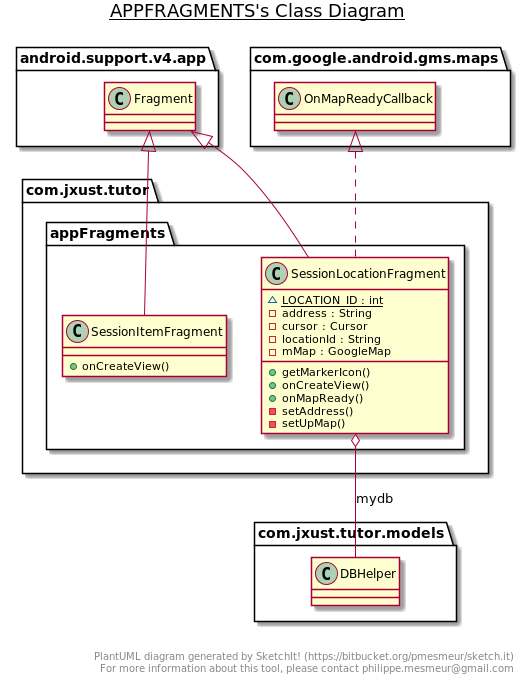

The diagram above was rendered by PlantUML. Its source (embedded in the PNG):
@startuml

title __APPFRAGMENTS's Class Diagram__\n

  namespace com.jxust.tutor {
    namespace appFragments {
      class com.jxust.tutor.appFragments.SessionItemFragment {
          + onCreateView()
      }
    }
  }
  

  namespace com.jxust.tutor {
    namespace appFragments {
      class com.jxust.tutor.appFragments.SessionLocationFragment {
          {static} ~ LOCATION_ID : int
          - address : String
          - cursor : Cursor
          - locationId : String
          - mMap : GoogleMap
          + getMarkerIcon()
          + onCreateView()
          + onMapReady()
          - setAddress()
          - setUpMap()
      }
    }
  }
  

  com.jxust.tutor.appFragments.SessionItemFragment -up-|> android.support.v4.app.Fragment
  com.jxust.tutor.appFragments.SessionLocationFragment .up.|> com.google.android.gms.maps.OnMapReadyCallback
  com.jxust.tutor.appFragments.SessionLocationFragment -up-|> android.support.v4.app.Fragment
  com.jxust.tutor.appFragments.SessionLocationFragment o-- com.jxust.tutor.models.DBHelper : mydb


right footer


PlantUML diagram generated by SketchIt! (https://bitbucket.org/pmesmeur/sketch.it)
For more information about this tool, please contact philippe.mesmeur@gmail.com
endfooter

@enduml